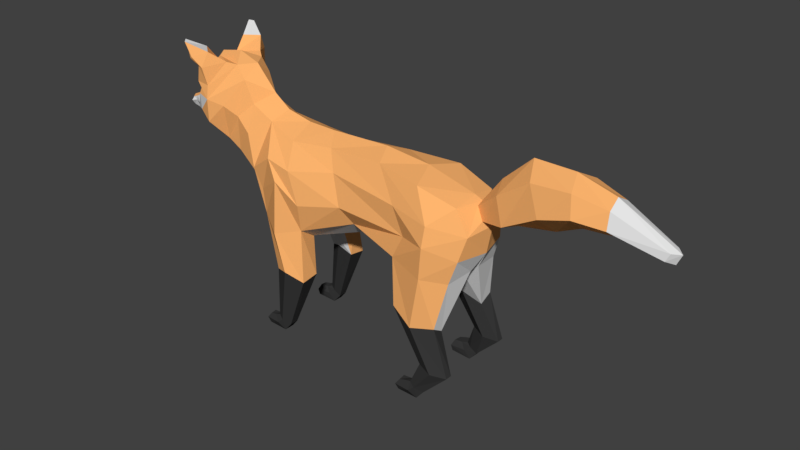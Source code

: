 # Source: fox_rigged5.blend  (saved by Blender 2.79.0; exported with 4.5.12 LTS)
import bpy
from mathutils import Matrix  # noqa: F401  (used for matrix-valued properties, if any)

bpy.ops.wm.read_factory_settings(use_empty=True)
scene = bpy.context.scene
scene.name = 'Scene'

# ---- collections
col_collection_1 = bpy.data.collections.new('Collection 1'); scene.collection.children.link(col_collection_1)

# ---- materials (node trees are filled in below, after node groups)
mat_material_001 = bpy.data.materials.new('Material.001')
mat_material_001.alpha_threshold = 0.0
mat_material_001.use_transparent_shadow = False
mat_material_001.diffuse_color = (1.0, 0.4658, 0.157, 1.0)
mat_material_001.roughness = 0.5
mat_material_001.specular_intensity = 0.0
mat_material_002 = bpy.data.materials.new('Material.002')
mat_material_002.alpha_threshold = 0.0
mat_material_002.use_transparent_shadow = False
mat_material_002.diffuse_color = (0.03968, 0.03968, 0.03968, 1.0)
mat_material_002.roughness = 0.5
mat_material_002.specular_intensity = 0.0
mat_material_003 = bpy.data.materials.new('Material.003')
mat_material_003.alpha_threshold = 0.0
mat_material_003.use_transparent_shadow = False
mat_material_003.roughness = 0.5
mat_material_003.specular_intensity = 0.0

# ---- material node trees

# ---- world
world_world = bpy.data.worlds.new('World'); scene.world = world_world
world_world.color = (0.05088, 0.05088, 0.05088)
world_world.use_sun_shadow = False
world_world.sun_shadow_jitter_overblur = 0.0
world_world.cycles.sampling_method = 'MANUAL'

# ---- meshes
me_plane = bpy.data.meshes.new('Plane')
me_plane.from_pydata([(1.697, 0.6317, 0.6516), (2.185, 0.6292, 0.5509), (1.9, 0.5223, 1.211), (1.192, 0.5375, 1.52), (2.115, 0.1009, 2.16), (1.035, 0.1658, 2.148), (0.3762, 0.0, 3.727), (-0.9649, 0.3342, 1.84), (-0.8399, 0.4369, 1.19), (-1.244, 0.5511, 0.1481), (-1.477, 0.6022, 0.2566), (-1.373, 0.5705, 1.175), (-1.591, 0.4477, 1.877), (-1.381, 0.5513, 0.2241), (1.697, 0.8003, 0.6517), (2.186, 0.7471, 0.551), (1.915, 0.733, 1.339), (1.175, 0.8108, 1.522), (2.054, 0.5808, 2.113), (1.049, 0.6846, 2.285), (2.186, 0.5416, 2.517), (2.067, 0.4425, 3.335), (1.403, 0.5333, 3.538), (0.5266, 0.3556, 3.589), (-0.5473, 0.2945, 3.525), (-1.268, 0.4187, 3.492), (-1.892, 0.2833, 3.634), (-2.326, 0.2601, 3.828), (0.01526, 0.4085, 2.399), (1.95, 0.8811, 0.5998), (1.578, 0.9116, 1.325), (1.722, 0.8891, 2.21), (1.77, 0.8921, 2.755), (1.23, 0.6535, 2.677), (-0.13, 0.6006, 2.714), (-0.869, 0.7882, 2.582), (-0.9257, 0.6723, 2.067), (-0.8461, 0.7475, 1.141), (-1.244, 0.7034, 0.1502), (-1.497, 0.7116, 0.2688), (-1.415, 0.7591, 1.228), (-1.811, 0.5904, 2.101), (-1.388, 0.7653, 0.2184), (-1.135, 0.8855, 1.303), (-1.342, 0.8799, 1.964), (-1.317, 0.8361, 2.904), (-1.818, 0.6358, 2.555), (2.274, 0.4309, 2.908), (1.775, 0.8085, 3.087), (1.013, 0.6368, 3.127), (-0.3273, 0.4922, 3.222), (-1.089, 0.7549, 3.125), (-1.531, 0.752, 3.224), (-1.955, 0.6812, 2.926), (-2.235, 0.3813, 2.651), (-2.59, 0.3841, 2.973), (-2.29, 0.4646, 3.373), (-2.857, 0.378, 3.116), (-2.566, 0.4166, 3.59), (-2.762, 0.5515, 3.767), (-2.486, 0.2847, 4.221), (-2.646, 0.2767, 4.45), (-3.265, 0.1051, 4.434), (-3.288, 0.4827, 4.094), (-3.463, 0.4134, 3.837), (-3.733, 0.1843, 3.683), (-4.087, 0.06782, 3.488), (-2.989, 0.6973, 3.875), (-3.313, 0.5702, 3.874), (-3.541, 0.411, 3.537), (-3.874, 0.1111, 3.348), (-4.082, 0.05989, 3.347), (-3.971, 0.0908, 3.534), (-3.97, 0.1056, 3.466), (-4.106, 0.1064, 3.425), (-1.135, 0.4369, 1.283), (-1.288, 0.2983, 1.742), (1.846, 0.08592, 1.931), (1.599, 0.3923, 1.406), (1.949, 0.523, 0.6058), (-3.251, 0.6057, 3.615), (-3.015, 0.6713, 3.465), (-2.79, 0.3873, 4.493), (-3.203, 0.213, 4.433), (-3.225, 0.6526, 4.137), (-2.988, 0.6591, 4.114), (-3.333, 0.7818, 4.827), (-3.388, 0.7135, 4.848), (-3.242, 0.7624, 4.555), (-3.196, 0.7787, 4.589), (-3.221, 0.4126, 4.684), (-3.122, 0.7046, 4.434), (-3.035, 0.7175, 4.421), (-2.99, 0.6014, 4.677), (-3.167, 0.3039, 4.433), (-3.143, 0.5605, 4.292), (-3.275, 0.6615, 4.727), (-3.191, 0.6807, 4.553), (-3.195, 0.4628, 4.617), (-3.093, 0.6194, 4.434), (-3.481, 0.2574, 3.962), (-3.578, 0.1599, 3.836), (-3.358, 0.4217, 4.004), (-3.454, 0.3645, 3.891), (-3.58, 0.2332, 3.336), (-3.821, 0.1256, 3.611), (-3.697, 0.2568, 3.505), (-1.372, 0.5363, 0.0), (-1.587, 0.5933, 0.2111), (-1.493, 0.5361, 0.1262), (-1.37, 0.7172, 0.0), (-1.606, 0.7021, 0.2164), (-1.491, 0.7761, 0.1325), (-1.751, 0.5524, 0.0), (-1.733, 0.5892, 0.1981), (-1.777, 0.5407, 0.1006), (-1.75, 0.698, 0.0), (-1.724, 0.6952, 0.1933), (-1.79, 0.7246, 0.1006), (1.77, 0.6187, 0.1481), (1.539, 0.6868, 0.2459), (1.633, 0.6232, 0.2241), (1.776, 0.7989, 0.1502), (1.523, 0.8168, 0.2581), (1.635, 0.8765, 0.2184), (1.641, 0.6052, 0.0), (1.428, 0.6792, 0.2111), (1.521, 0.6087, 0.1262), (1.651, 0.8191, 0.0), (1.411, 0.8078, 0.2321), (1.532, 0.8924, 0.1325), (1.263, 0.6358, 0.0), (1.283, 0.6788, 0.1981), (1.237, 0.6228, 0.1006), (1.27, 0.808, 0.0), (1.296, 0.8038, 0.1933), (1.231, 0.8407, 0.1006), (2.227, 0.128, 3.318), (2.336, 0.1597, 3.103), (2.639, 0.2737, 3.65), (2.787, 0.337, 3.219), (3.21, 0.309, 4.037), (3.431, 0.428, 3.586), (4.433, 0.231, 3.959), (4.443, 0.2988, 3.687), (5.303, 0.1145, 3.575), (5.238, 0.1352, 3.447), (3.889, 0.3339, 4.09), (3.959, 0.4309, 3.747), (2.323, 0.0, 2.509), (2.084, 0.0, 3.412), (1.208, 0.0, 3.645), (-0.741, 0.0, 3.689), (-1.27, 0.0, 3.701), (-1.753, 0.0, 3.801), (-2.057, 0.0, 4.021), (0.2301, 0.0, 2.194), (2.417, 0.0, 3.0), (-2.295, 0.0, 2.471), (-2.648, 0.0, 2.832), (-2.902, 0.0, 3.037), (-2.45, 0.0, 4.452), (-2.851, 0.0, 4.589), (-3.28, 0.0, 4.502), (-3.579, 0.0, 4.041), (-3.689, 0.0, 3.797), (-3.736, 0.0, 3.717), (-4.129, 0.0, 3.511), (-3.81, 0.0, 3.281), (-4.09, 0.0, 3.296), (-4.015, 0.0, 3.56), (-4.154, 0.0, 3.401), (-1.288, 0.0, 1.742), (-3.459, 0.0, 3.252), (-3.868, 0.0, 3.623), (2.216, 0.0, 3.354), (2.421, 0.0, 3.089), (2.556, 0.0, 3.806), (2.864, 0.0, 3.14), (3.064, 0.0, 4.273), (4.414, 0.0, 4.082), (5.422, 0.0, 3.552), (3.501, 0.0, 3.256), (4.391, 0.0, 3.484), (5.341, 0.0, 3.378), (3.767, 0.0, 4.262), (3.916, 0.0, 3.444), (1.905, 0.0, 1.997), (-4.116, 0.05172, 3.478), (-4.135, 0.03842, 3.454), (-4.135, 0.0, 3.496), (-4.155, 0.0, 3.447)], [], [(29, 124, 123, 14), (29, 14, 17, 30), (31, 18, 16, 30), (19, 31, 30, 17), (15, 29, 30, 16), (1, 119, 122, 15), (20, 18, 31, 32), (19, 33, 32, 31), (47, 20, 32, 48), (49, 48, 32, 33), (28, 34, 33, 19), (50, 49, 33, 34), (36, 35, 34, 28), (51, 50, 34, 35), (38, 42, 43, 37), (44, 36, 37, 43), (41, 44, 43, 40), (9, 38, 37, 8), (45, 35, 36, 44), (41, 46, 45, 44), (52, 51, 35, 45), (26, 25, 51, 52), (25, 24, 50, 51), (24, 23, 49, 50), (23, 22, 48, 49), (21, 47, 48, 22), (46, 53, 52, 45), (41, 54, 53, 46), (54, 55, 56, 53), (26, 52, 53, 56), (58, 56, 55, 57), (27, 26, 56, 58), (58, 59, 60, 27), (67, 61, 60, 59), (62, 61, 82, 83), (80, 69, 68, 67), (64, 63, 67, 68), (67, 59, 81, 80), (65, 64, 68, 69), (106, 104, 70, 73), (66, 72, 73, 74), (106, 73, 72, 105), (71, 74, 73, 70), (160, 57, 55, 159), (153, 25, 26, 154), (11, 40, 39, 10), (1, 15, 16, 2), (154, 26, 27, 155), (74, 71, 169, 171), (9, 13, 109, 107), (14, 123, 120, 0), (167, 66, 188, 190), (10, 13, 75, 11), (3, 17, 14, 0), (155, 27, 60, 161), (156, 28, 19, 5), (12, 41, 40, 11), (2, 16, 18, 4), (5, 19, 17, 3), (161, 60, 61, 162), (158, 54, 41, 12), (4, 18, 20, 149), (173, 104, 57, 160), (149, 20, 47, 157), (162, 61, 62, 163), (159, 55, 54, 158), (21, 150, 175, 137), (169, 71, 70, 168), (163, 62, 63, 164), (38, 9, 107, 110), (150, 21, 22, 151), (151, 22, 23, 6), (174, 105, 72, 170), (7, 36, 28, 156), (165, 64, 65, 166), (6, 23, 24, 152), (170, 72, 66, 167), (152, 24, 25, 153), (8, 37, 36, 7), (75, 13, 9, 8), (76, 75, 8, 7), (12, 11, 75, 76), (172, 76, 7, 156), (158, 12, 76, 172), (3, 78, 77, 5), (2, 4, 77, 78), (0, 120, 121, 79), (15, 122, 124, 29), (1, 2, 78, 79), (0, 79, 78, 3), (80, 81, 57, 69), (57, 81, 59, 58), (64, 165, 101, 103), (90, 87, 96, 98), (67, 63, 84, 85), (63, 62, 83, 84), (61, 67, 85, 82), (87, 86, 89, 88), (93, 92, 89, 86), (90, 93, 86, 87), (92, 91, 88, 89), (85, 84, 91, 92), (83, 82, 93, 90), (82, 85, 92, 93), (84, 83, 94, 95), (99, 98, 96, 97), (95, 94, 98, 99), (88, 91, 99, 97), (91, 84, 95, 99), (87, 88, 97, 96), (83, 90, 98, 94), (102, 103, 101, 100), (63, 64, 103, 102), (164, 63, 102, 100), (164, 100, 101, 165), (166, 65, 105, 174), (168, 70, 104, 173), (69, 106, 105, 65), (69, 57, 104, 106), (109, 108, 114, 115), (111, 112, 118, 117), (13, 10, 108, 109), (39, 42, 112, 111), (10, 39, 111, 108), (42, 38, 110, 112), (112, 110, 116, 118), (107, 109, 115, 113), (108, 111, 117, 114), (110, 107, 113, 116), (115, 118, 116, 113), (114, 117, 118, 115), (43, 42, 39, 40), (119, 121, 127, 125), (122, 119, 125, 128), (127, 126, 132, 133), (129, 130, 136, 135), (121, 120, 126, 127), (123, 124, 130, 129), (120, 123, 129, 126), (124, 122, 128, 130), (130, 128, 134, 136), (125, 127, 133, 131), (126, 129, 135, 132), (128, 125, 131, 134), (133, 136, 134, 131), (132, 135, 136, 133), (79, 121, 119, 1), (137, 175, 177, 139), (157, 47, 138, 176), (47, 21, 137, 138), (179, 141, 139, 177), (138, 137, 139, 140), (176, 138, 140, 178), (140, 139, 141, 142), (148, 147, 143, 144), (144, 143, 145, 146), (147, 141, 179, 185), (145, 143, 180, 181), (178, 140, 142, 182), (148, 186, 182, 142), (184, 183, 144, 146), (146, 145, 181, 184), (144, 183, 186, 148), (143, 147, 185, 180), (142, 141, 147, 148), (149, 187, 77, 4), (156, 5, 77, 187), (191, 190, 188, 189), (66, 74, 189, 188), (74, 171, 191, 189)])
me_plane.polygons.foreach_set('material_index', [1, 1, 0, 0, 1, 1, 0, 0, 0, 0, 0, 0, 0, 0, 1, 0, 0, 1, 0, 0, 0, 0, 0, 0, 0, 0, 0, 0, 0, 0, 0, 0, 0, 0, 0, 2, 0, 0, 2, 2, 2, 2, 2, 2, 0, 1, 1, 0, 2, 1, 1, 0, 1, 1, 0, 2, 0, 2, 2, 0, 2, 2, 2, 0, 0, 2, 0, 2, 0, 1, 0, 0, 0, 2, 0, 0, 0, 0, 0, 1, 2, 2, 2, 2, 2, 2, 1, 1, 1, 1, 2, 0, 0, 1, 0, 0, 0, 0, 0, 2, 0, 0, 0, 0, 0, 2, 2, 1, 1, 1, 1, 1, 0, 0, 0, 0, 2, 2, 2, 1, 1, 1, 1, 1, 1, 1, 1, 1, 1, 1, 1, 1, 1, 1, 1, 1, 1, 1, 1, 1, 1, 1, 1, 1, 1, 1, 1, 0, 0, 0, 0, 0, 0, 0, 0, 2, 0, 2, 0, 0, 2, 2, 0, 0, 0, 2, 2, 1, 2, 2])
me_plane.materials.append(mat_material_001)
me_plane.materials.append(mat_material_002)
me_plane.materials.append(mat_material_003)
me_plane.use_remesh_preserve_volume = False
me_plane.use_remesh_preserve_attributes = False
me_plane.use_mirror_vertex_groups = False
me_plane.update()
arm_armature = bpy.data.armatures.new('Armature')  # bones are not reproduced

# ---- objects
ob_armature = bpy.data.objects.new('Armature', arm_armature)
ob_fox = bpy.data.objects.new('fox', me_plane)

# ---- transforms, parenting, visibility, modifiers, constraints
ob_armature.location = (0.0, 0.0, 0.0)
ob_armature.hide_viewport = True
ob_armature.show_in_front = True
ob_armature.lineart.crease_threshold = 0.0
ob_fox.parent = ob_armature
ob_fox.location = (0.0, -2.98e-08, 0.0)
ob_fox.scale = (1.143, 1.143, 1.143)
ob_fox.lineart.crease_threshold = 0.0
_vg = ob_fox.vertex_groups.new(name='Spine_1')
for _i, _w in zip([4, 6, 19, 21, 22, 23, 32, 33, 48, 49, 50, 77, 149, 150, 151, 157, 187], [0.08249, 0.1379, 0.04165, 0.04998, 0.5351, 0.2339, 0.02539, 0.1588, 0.135, 0.4859, 0.02292, 0.005439, 0.2498, 0.04301, 0.7035, 0.01181, 0.04992]): _vg.add([_i], _w, 'REPLACE')
_vg = ob_fox.vertex_groups.new(name='Spine_2')
for _i, _w in zip([5, 6, 7, 19, 22, 23, 24, 28, 33, 34, 35, 36, 45, 49, 50, 51, 151, 152, 153, 156], [0.2724, 0.7569, 0.02434, 0.1163, 0.1177, 0.6613, 0.3433, 0.7948, 0.09914, 0.7835, 0.1356, 0.01874, 0.000821, 0.2328, 0.7211, 0.06005, 0.1267, 0.1655, 0.03556, 0.8165]): _vg.add([_i], _w, 'REPLACE')
_vg = ob_fox.vertex_groups.new(name='Spine_3')
for _i, _w in zip([6, 23, 24, 25, 26, 34, 41, 46, 50, 51, 53, 54, 55, 56, 57, 152, 153, 154, 155, 158, 159, 160], [0.07249, 0.05845, 0.5538, 0.1039, 0.008459, 0.02695, 0.0189, 0.02187, 0.1534, 0.01068, 0.06811, 0.3404, 0.1279, 0.008882, 0.06468, 0.641, 0.4681, 0.1195, 0.01853, 0.3719, 0.278, 0.1217]): _vg.add([_i], _w, 'REPLACE')
_vg = ob_fox.vertex_groups.new(name='Spine_4')
for _i, _w in zip([25, 26, 27, 41, 46, 52, 53, 54, 55, 56, 57, 58, 59, 67, 80, 81, 152, 153, 154, 155, 158, 159, 160, 173], [0.09752, 0.7346, 0.08029, 0.02811, 0.07311, 0.08051, 0.1692, 0.4051, 0.5086, 0.643, 0.2131, 0.1729, 0.06662, 0.01291, 0.01487, 0.07524, 0.04835, 0.1682, 0.5319, 0.1651, 0.4045, 0.3994, 0.2219, 0.03525]): _vg.add([_i], _w, 'REPLACE')
_vg = ob_fox.vertex_groups.new(name='Spine_5')
for _i, _w in zip([26, 27, 55, 56, 57, 58, 59, 60, 61, 62, 63, 64, 67, 68, 80, 81, 82, 83, 84, 85, 86, 87, 88, 89, 90, 91, 92, 93, 94, 95, 96, 97, 98, 99, 100, 102, 103, 153, 154, 155, 159, 160, 161, 162, 163, 173], [0.0954, 0.797, 0.07576, 0.1372, 0.1231, 0.4964, 0.1982, 0.1452, 0.08585, 0.07993, 0.06602, 0.0154, 0.09898, 0.05275, 0.0456, 0.08713, 0.08948, 0.1028, 0.1031, 0.09377, 0.1563, 0.1585, 0.1566, 0.1516, 0.1523, 0.1577, 0.1348, 0.1278, 0.1432, 0.159, 0.162, 0.1625, 0.1709, 0.1687, 0.01403, 0.05038, 0.01624, 0.05653, 0.197, 0.6453, 0.07512, 0.1872, 0.1208, 0.07043, 0.07604, 0.01844]): _vg.add([_i], _w, 'REPLACE')
_vg = ob_fox.vertex_groups.new(name='RF_Leg_1.R')
for _i, _w in zip([12, 24, 25, 26, 34, 35, 36, 41, 45, 46, 50, 51, 52, 53, 54, 55, 56, 58, 152, 153, 154, 155, 158, 159], [0.007617, 0.09903, 0.7495, 0.1233, 0.06194, 0.5892, 0.05829, 0.09805, 0.8721, 0.5793, 0.07551, 0.8884, 0.8901, 0.7063, 0.1207, 0.04708, 0.104, 0.002725, 0.1419, 0.2553, 0.1035, 0.01319, 0.03906, 0.00706]): _vg.add([_i], _w, 'REPLACE')
_vg = ob_fox.vertex_groups.new(name='RF_Leg_2.R')
for _i, _w in zip([7, 12, 28, 34, 35, 36, 41, 43, 44, 45, 46, 51, 54, 75, 76, 158, 159, 172], [0.8007, 0.8303, 0.06231, 0.03353, 0.2539, 0.8694, 0.8269, 0.04875, 0.9319, 0.06511, 0.2941, 0.0209, 0.08331, 0.05863, 0.8244, 0.1313, 0.02091, 0.795]): _vg.add([_i], _w, 'REPLACE')
_vg = ob_fox.vertex_groups.new(name='RF_Leg_3.R')
for _i, _w in zip([7, 8, 11, 37, 40, 43, 44, 75, 76, 172], [0.04711, 0.3537, 0.05624, 0.3407, 0.0574, 0.7284, 0.02074, 0.6671, 0.09766, 0.07587]): _vg.add([_i], _w, 'REPLACE')
_vg = ob_fox.vertex_groups.new(name='RF_Leg_4.R')
for _i, _w in zip([8, 9, 10, 13, 37, 38, 39, 42, 43, 75, 107, 108, 109, 110, 111, 112, 113, 114, 117], [0.3128, 0.9746, 0.9167, 0.9487, 0.3293, 0.982, 0.9262, 0.9651, 0.03645, 0.05186, 0.4901, 0.18, 0.2197, 0.496, 0.1151, 0.1163, 0.01624, 0.01078, 0.0002294]): _vg.add([_i], _w, 'REPLACE')
_vg = ob_fox.vertex_groups.new(name='RF_Leg_strets.R')
for _i, _w in zip([7, 8, 11, 12, 37, 40, 43, 75, 76, 172], [0.02097, 0.3219, 0.914, 0.07506, 0.3296, 0.9154, 0.1801, 0.2216, 0.05292, 0.03999]): _vg.add([_i], _w, 'REPLACE')
_vg = ob_fox.vertex_groups.new(name='Head_IK_Target')
for _i, _w in zip([27, 54, 55, 56, 57, 58, 59, 60, 61, 62, 63, 64, 65, 66, 67, 68, 69, 70, 71, 72, 73, 74, 80, 81, 82, 83, 84, 85, 86, 87, 88, 89, 90, 91, 92, 93, 94, 95, 96, 97, 98, 99, 100, 101, 102, 103, 104, 105, 106, 155, 158, 159, 160, 161, 162, 163, 164, 165, 166, 167, 168, 169, 170, 171, 173, 174, 188, 189, 190, 191], [0.07233, 0.0003383, 0.09577, 0.05437, 0.3401, 0.1746, 0.3916, 0.4546, 0.48, 0.4831, 0.4876, 0.5276, 0.8522, 0.9855, 0.4425, 0.4328, 0.466, 0.9302, 0.9753, 0.9882, 0.9594, 0.9833, 0.4626, 0.4342, 0.4766, 0.4708, 0.465, 0.4623, 0.4413, 0.4402, 0.4407, 0.4435, 0.4438, 0.4393, 0.451, 0.457, 0.4488, 0.438, 0.4383, 0.4375, 0.4338, 0.4337, 0.5269, 0.5692, 0.5036, 0.5257, 0.7195, 0.9686, 0.8228, 0.06902, 0.0006659, 0.1089, 0.172, 0.4582, 0.4857, 0.4863, 0.5303, 0.776, 0.8836, 0.9855, 0.8557, 0.9732, 0.9872, 0.983, 0.3449, 0.9767, 0.9855, 0.9833, 0.9855, 0.983]): _vg.add([_i], _w, 'REPLACE')
_vg = ob_fox.vertex_groups.new(name='Spine_6')
for _i, _w in zip([27, 54, 55, 56, 57, 58, 59, 60, 61, 62, 63, 64, 65, 66, 67, 68, 69, 70, 71, 72, 73, 74, 80, 81, 82, 83, 84, 85, 86, 87, 88, 89, 90, 91, 92, 93, 94, 95, 96, 97, 98, 99, 100, 101, 102, 103, 104, 105, 106, 154, 155, 158, 159, 160, 161, 162, 163, 164, 165, 166, 167, 168, 169, 170, 171, 173, 174, 188, 189, 190, 191], [0.1043, 0.01956, 0.2148, 0.08115, 0.5674, 0.2873, 0.7174, 0.8281, 0.9002, 0.9136, 0.9221, 0.9523, 0.9915, 0.9869, 0.8598, 0.9209, 0.968, 0.9769, 0.9854, 0.9877, 0.9851, 0.9863, 0.9066, 0.8066, 0.8984, 0.8897, 0.8814, 0.8819, 0.8327, 0.8307, 0.8318, 0.8368, 0.8376, 0.8297, 0.8516, 0.8611, 0.8483, 0.8288, 0.8272, 0.8261, 0.8191, 0.8195, 0.9602, 0.979, 0.9381, 0.9551, 0.9568, 0.9914, 0.98, 0.02907, 0.1213, 0.01455, 0.183, 0.4345, 0.8479, 0.9188, 0.9186, 0.9726, 0.9942, 0.994, 0.9871, 0.9649, 0.9854, 0.9882, 0.9864, 0.8957, 0.9916, 0.9868, 0.9866, 0.987, 0.9866]): _vg.add([_i], _w, 'REPLACE')
_vg = ob_fox.vertex_groups.new(name='RF_Leg_1.L')
_vg = ob_fox.vertex_groups.new(name='RF_Leg_2.L')
for _i, _w in zip([7, 76, 172], [0.00213, 0.02674, 0.14]): _vg.add([_i], _w, 'REPLACE')
_vg = ob_fox.vertex_groups.new(name='RF_Leg_3.L')
_vg = ob_fox.vertex_groups.new(name='RF_Leg_4.L')
_vg = ob_fox.vertex_groups.new(name='RF_Leg_strets.L')
_vg = ob_fox.vertex_groups.new(name='Tail_1')
for _i, _w in zip([4, 20, 21, 22, 47, 48, 77, 137, 138, 139, 140, 149, 150, 151, 157, 175, 176, 177, 178, 187], [0.1102, 0.03651, 0.1839, 0.04965, 0.1426, 0.002611, 0.01899, 0.8793, 0.7991, 0.05225, 0.0733, 0.3358, 0.8118, 0.06599, 0.6396, 0.9113, 0.2915, 0.07746, 0.05588, 0.06502]): _vg.add([_i], _w, 'REPLACE')
_vg = ob_fox.vertex_groups.new(name='tail_2')
for _i, _w in zip([137, 138, 139, 140, 141, 142, 149, 157, 175, 176, 177, 178, 179, 182, 186], [0.04548, 0.1105, 0.8714, 0.8307, 0.07926, 0.08682, 0.01293, 0.2329, 0.05469, 0.6515, 0.8071, 0.7897, 0.1317, 0.1746, 0.05429]): _vg.add([_i], _w, 'REPLACE')
_vg = ob_fox.vertex_groups.new(name='tail_3')
for _i, _w in zip([139, 140, 141, 142, 147, 148, 177, 178, 179, 182, 183, 185, 186], [0.06332, 0.06991, 0.8189, 0.7622, 0.07932, 0.1075, 0.09431, 0.104, 0.7097, 0.5601, 0.007818, 0.1193, 0.1866]): _vg.add([_i], _w, 'REPLACE')
_vg = ob_fox.vertex_groups.new(name='tail_4')
for _i, _w in zip([141, 142, 143, 144, 147, 148, 178, 179, 180, 182, 183, 185, 186], [0.09294, 0.1258, 0.864, 0.2064, 0.8913, 0.7847, 0.01531, 0.146, 0.9918, 0.1887, 0.1379, 0.8573, 0.569]): _vg.add([_i], _w, 'REPLACE')
_vg = ob_fox.vertex_groups.new(name='tail_5')
for _i, _w in zip([143, 144, 145, 146, 148, 181, 182, 183, 184, 186], [0.1285, 0.7812, 1.006, 0.9933, 0.0931, 1.145, 0.06249, 0.8244, 1.023, 0.1856]): _vg.add([_i], _w, 'REPLACE')
_vg = ob_fox.vertex_groups.new(name='RB_Leg_1.L')
for _i, _w in zip([2, 4, 5, 16, 18, 19, 20, 21, 22, 28, 31, 32, 33, 34, 47, 48, 49, 77, 78, 137, 138, 149, 150, 151, 156, 157, 176, 187], [0.01741, 0.7493, 0.5428, 0.05738, 0.8932, 0.7192, 0.9162, 0.7498, 0.2826, 0.08372, 0.9393, 0.9439, 0.7116, 0.05058, 0.8112, 0.8524, 0.2755, 0.7822, 0.05506, 0.06064, 0.07962, 0.3767, 0.1072, 0.08726, 0.1421, 0.09055, 0.02048, 0.7647]): _vg.add([_i], _w, 'REPLACE')
_vg = ob_fox.vertex_groups.new(name='RB_Leg_2.L')
for _i, _w in zip([0, 1, 2, 3, 4, 5, 14, 15, 16, 17, 18, 29, 30, 31, 77, 78, 79, 120, 122, 123, 124, 187], [0.9233, 0.5347, 0.8923, 0.0527, 0.04372, 0.02741, 0.8864, 0.5329, 0.8944, 0.07884, 0.06915, 0.9121, 0.8661, 0.01905, 0.1439, 0.8385, 0.9142, 0.02152, 0.01441, 0.05347, 0.07446, 0.1322]): _vg.add([_i], _w, 'REPLACE')
_vg = ob_fox.vertex_groups.new(name='RB_Leg_3.L')
for _i, _w in zip([0, 1, 2, 14, 15, 29, 79, 119, 120, 121, 122, 123, 124, 125, 127, 128, 129, 130, 134, 135], [0.03585, 0.4676, 0.03775, 0.04022, 0.4711, 0.1103, 0.0794, 0.9671, 0.274, 0.8622, 0.8918, 0.2326, 0.6571, 0.4819, 0.05265, 0.4932, 0.07398, 0.2154, 0.01524, 0.008497]): _vg.add([_i], _w, 'REPLACE')
_vg = ob_fox.vertex_groups.new(name='RB_Leg_strets.L')
for _i, _w in zip([2, 3, 5, 14, 16, 17, 19, 30, 33, 77, 78, 156, 187], [0.01413, 0.9219, 0.1204, 0.01657, 0.005513, 0.8988, 0.1289, 0.1187, 0.02964, 0.05311, 0.1222, 0.06468, 0.04406]): _vg.add([_i], _w, 'REPLACE')
_vg = ob_fox.vertex_groups.new(name='RB_Leg_1.R')
_vg = ob_fox.vertex_groups.new(name='RB_Leg_2.R')
_vg = ob_fox.vertex_groups.new(name='RB_Leg_3.R')
_vg = ob_fox.vertex_groups.new(name='RB_Leg_strets.R')
_vg = ob_fox.vertex_groups.new(name='RB_Leg_IK_Traget.L')
for _i, _w in zip([120, 121, 122, 123, 124, 125, 126, 127, 128, 129, 130, 131, 132, 133, 134, 135, 136], [0.4011, 0.06417, 0.04161, 0.4079, 0.1541, 0.3326, 0.5343, 0.4937, 0.3224, 0.4638, 0.4202, 0.8944, 0.8849, 0.9791, 0.2675, 0.3868, 0.2504]): _vg.add([_i], _w, 'REPLACE')
_vg = ob_fox.vertex_groups.new(name='RB_Leg_4.L')
for _i, _w in zip([14, 120, 121, 122, 123, 124, 125, 126, 127, 128, 129, 130, 131, 132, 133, 134, 135, 136], [0.01683, 0.6892, 0.114, 0.07641, 0.7114, 0.2703, 0.5173, 0.973, 0.9463, 0.502, 0.9121, 0.7665, 0.9791, 0.9954, 1.009, 0.9656, 0.9656, 0.9784]): _vg.add([_i], _w, 'REPLACE')
_vg = ob_fox.vertex_groups.new(name='RB_Leg_IK_pole.L')
_vg = ob_fox.vertex_groups.new(name='RF_Leg_IK_Target.R')
for _i, _w in zip([10, 39, 107, 108, 109, 110, 111, 112, 113, 114, 115, 116, 117, 118], [0.01735, 0.008442, 0.3278, 0.3971, 0.4179, 0.3288, 0.4408, 0.4639, 0.08939, 0.1294, 0.1075, 0.1716, 0.2564, 0.8865]): _vg.add([_i], _w, 'REPLACE')
_vg = ob_fox.vertex_groups.new(name='RF_Leg_5.R')
for _i, _w in zip([10, 13, 39, 42, 107, 108, 109, 110, 111, 112, 113, 114, 115, 116, 117, 118], [0.06768, 0.02798, 0.05755, 0.007967, 0.5094, 0.817, 0.7783, 0.5039, 0.8831, 0.8829, 0.9667, 0.969, 0.9926, 0.9846, 0.9745, 0.9943]): _vg.add([_i], _w, 'REPLACE')
_vg = ob_fox.vertex_groups.new(name='RF_Leg_IK_pole.R')
_vg = ob_fox.vertex_groups.new(name='RB_Leg_IK_Traget.R')
_vg = ob_fox.vertex_groups.new(name='RB_Leg_4.R')
_vg = ob_fox.vertex_groups.new(name='RB_Leg_IK_pole.R')
_vg = ob_fox.vertex_groups.new(name='RF_Leg_IK_Target.L')
_vg = ob_fox.vertex_groups.new(name='RF_Leg_5.L')
_vg = ob_fox.vertex_groups.new(name='RF_Leg_IK_pole.L')
_m = ob_fox.modifiers.new('Mirror', 'MIRROR')
_m.use_axis = (False, True, False)
_m.use_clip = True
_m = ob_fox.modifiers.new('Armature', 'ARMATURE')
_m.object = ob_armature

# ---- collection membership
col_collection_1.objects.link(ob_armature)
col_collection_1.objects.link(ob_fox)

# ---- scene / render settings (as saved in the file)
scene.frame_start = 0; scene.frame_end = 30; scene.frame_set(13)
scene.render.engine = 'BLENDER_EEVEE_NEXT'
scene.render.resolution_percentage = 50
scene.render.dither_intensity = 0.0
scene.cycles.use_denoising = False
scene.cycles.samples = 128
scene.cycles.sampling_pattern = 'TABULATED_SOBOL'
scene.cycles.use_adaptive_sampling = False
scene.cycles.use_light_tree = False
scene.cycles.blur_glossy = 0.0
scene.cycles.sample_clamp_indirect = 0.0
scene.view_settings.view_transform = 'Standard'
bpy.context.view_layer.update()

# ---- added for rendering (the .blend has no active camera and no usable light): camera, sun
cam_auto = bpy.data.cameras.new('AutoCamera')
cam_auto.lens = 50.0
cam_auto.sensor_width = 36.0
cam_auto.clip_end = 1000.0
ob_auto_camera = bpy.data.objects.new('AutoCamera', cam_auto)
scene.collection.objects.link(ob_auto_camera)
ob_auto_camera.location = (12.236, -13.8149, 11.9816)
ob_auto_camera.rotation_euler = (1.09748, -7.21219e-08, 0.694738)
scene.camera = ob_auto_camera
light_auto_sun = bpy.data.lights.new('AutoSun', 'SUN')
light_auto_sun.energy = 3.0
light_auto_sun.angle = 0.0523599
ob_auto_sun = bpy.data.objects.new('AutoSun', light_auto_sun)
scene.collection.objects.link(ob_auto_sun)
ob_auto_sun.rotation_euler = (0.872665, 0.174533, 0.523599)
bpy.context.view_layer.update()
